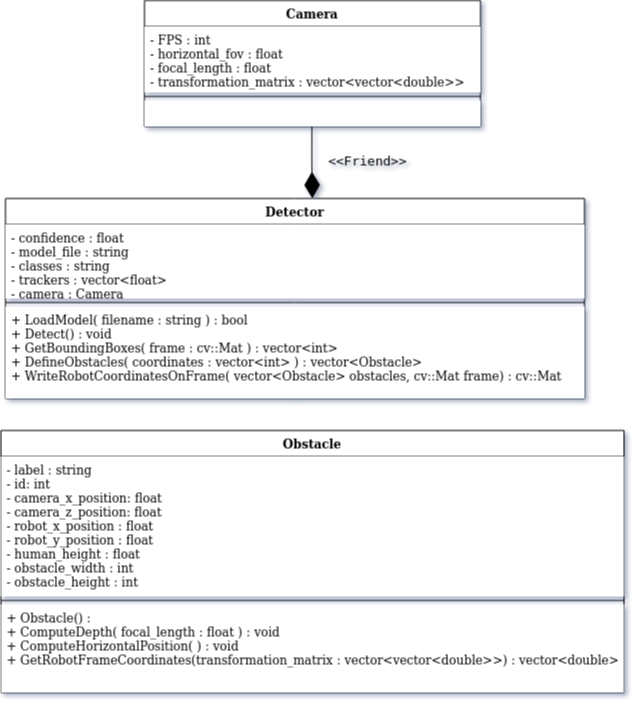

The diagram above was exported from draw.io. Its source (the exported page's mxGraphModel, read from the mxfile embedded in the PNG):
<mxGraphModel dx="430" dy="793" grid="0" gridSize="10" guides="1" tooltips="1" connect="1" arrows="1" fold="1" page="1" pageScale="1" pageWidth="850" pageHeight="1100" math="0" shadow="0">
  <root>
    <mxCell id="0" />
    <mxCell id="1" parent="0" />
    <mxCell id="pNfdYxtGNDYe5JsOjlpJ-38" value="" style="endArrow=diamondThin;endFill=1;endSize=24;html=1;rounded=0;edgeStyle=orthogonalEdgeStyle;entryX=0.53;entryY=0;entryDx=0;entryDy=0;entryPerimeter=0;exitX=0.498;exitY=0.987;exitDx=0;exitDy=0;exitPerimeter=0;" parent="1" source="NV935oTgikTMs2wkTuY5-6" target="pNfdYxtGNDYe5JsOjlpJ-39" edge="1">
      <mxGeometry width="160" relative="1" as="geometry">
        <mxPoint x="467" y="196" as="sourcePoint" />
        <mxPoint x="527.5" y="226" as="targetPoint" />
      </mxGeometry>
    </mxCell>
    <mxCell id="pNfdYxtGNDYe5JsOjlpJ-39" value="Detector" style="swimlane;fontStyle=1;align=center;verticalAlign=top;childLayout=stackLayout;horizontal=1;startSize=26;horizontalStack=0;resizeParent=1;resizeParentMax=0;resizeLast=0;collapsible=1;marginBottom=0;" parent="1" vertex="1">
      <mxGeometry x="202" y="257" width="579" height="200" as="geometry" />
    </mxCell>
    <mxCell id="pNfdYxtGNDYe5JsOjlpJ-40" value="- confidence : float&#10;- model_file : string&#10;- classes : string&#10;- trackers : vector&lt;float&gt;&#10;- camera : Camera" style="text;strokeColor=none;fillColor=#FFFFFF;align=left;verticalAlign=top;spacingLeft=4;spacingRight=4;overflow=hidden;rotatable=0;points=[[0,0.5],[1,0.5]];portConstraint=eastwest;" parent="pNfdYxtGNDYe5JsOjlpJ-39" vertex="1">
      <mxGeometry y="26" width="579" height="74" as="geometry" />
    </mxCell>
    <mxCell id="pNfdYxtGNDYe5JsOjlpJ-41" value="" style="line;strokeWidth=1;fillColor=none;align=left;verticalAlign=middle;spacingTop=-1;spacingLeft=3;spacingRight=3;rotatable=0;labelPosition=right;points=[];portConstraint=eastwest;" parent="pNfdYxtGNDYe5JsOjlpJ-39" vertex="1">
      <mxGeometry y="100" width="579" height="8" as="geometry" />
    </mxCell>
    <mxCell id="pNfdYxtGNDYe5JsOjlpJ-42" value="+ LoadModel( filename : string ) : bool&#10;+ Detect() : void&#10;+ GetBoundingBoxes( frame : cv::Mat ) : vector&lt;int&gt;&#10;+ DefineObstacles( coordinates : vector&lt;int&gt; ) : vector&lt;Obstacle&gt;&#10;+ WriteRobotCoordinatesOnFrame( vector&lt;Obstacle&gt; obstacles, cv::Mat frame) : cv::Mat &#10;" style="text;strokeColor=none;fillColor=#FFFFFF;align=left;verticalAlign=top;spacingLeft=4;spacingRight=4;overflow=hidden;rotatable=0;points=[[0,0.5],[1,0.5]];portConstraint=eastwest;" parent="pNfdYxtGNDYe5JsOjlpJ-39" vertex="1">
      <mxGeometry y="108" width="579" height="92" as="geometry" />
    </mxCell>
    <mxCell id="pNfdYxtGNDYe5JsOjlpJ-52" value="Obstacle" style="swimlane;fontStyle=1;align=center;verticalAlign=top;childLayout=stackLayout;horizontal=1;startSize=26;horizontalStack=0;resizeParent=1;resizeParentMax=0;resizeLast=0;collapsible=1;marginBottom=0;" parent="1" vertex="1">
      <mxGeometry x="197.5" y="489" width="623" height="262" as="geometry" />
    </mxCell>
    <mxCell id="pNfdYxtGNDYe5JsOjlpJ-53" value="- label : string&#10;- id: int&#10;- camera_x_position: float&#10;- camera_z_position: float&#10;- robot_x_position : float&#10;- robot_y_position : float&#10;- human_height : float&#10;- obstacle_width : int&#10;- obstacle_height : int" style="text;strokeColor=none;fillColor=#FFFFFF;align=left;verticalAlign=top;spacingLeft=4;spacingRight=4;overflow=hidden;rotatable=0;points=[[0,0.5],[1,0.5]];portConstraint=eastwest;" parent="pNfdYxtGNDYe5JsOjlpJ-52" vertex="1">
      <mxGeometry y="26" width="623" height="140" as="geometry" />
    </mxCell>
    <mxCell id="pNfdYxtGNDYe5JsOjlpJ-54" value="" style="line;strokeWidth=1;fillColor=none;align=left;verticalAlign=middle;spacingTop=-1;spacingLeft=3;spacingRight=3;rotatable=0;labelPosition=right;points=[];portConstraint=eastwest;" parent="pNfdYxtGNDYe5JsOjlpJ-52" vertex="1">
      <mxGeometry y="166" width="623" height="8" as="geometry" />
    </mxCell>
    <mxCell id="pNfdYxtGNDYe5JsOjlpJ-55" value="+ Obstacle() : &#10;+ ComputeDepth( focal_length : float ) : void&#10;+ ComputeHorizontalPosition( ) : void&#10;+ GetRobotFrameCoordinates(transformation_matrix : vector&lt;vector&lt;double&gt;&gt;) : vector&lt;double&gt;&#10;&#10;" style="text;strokeColor=none;fillColor=#FFFFFF;align=left;verticalAlign=top;spacingLeft=4;spacingRight=4;overflow=hidden;rotatable=0;points=[[0,0.5],[1,0.5]];portConstraint=eastwest;" parent="pNfdYxtGNDYe5JsOjlpJ-52" vertex="1">
      <mxGeometry y="174" width="623" height="88" as="geometry" />
    </mxCell>
    <mxCell id="NV935oTgikTMs2wkTuY5-2" value="&lt;pre style=&quot;margin-top: 0px ; padding: 12px ; border: 0px ; font-stretch: inherit ; line-height: 1.30769 ; font-size: 13px ; vertical-align: baseline ; box-sizing: inherit ; width: auto ; max-height: 600px ; overflow: auto ; border-radius: 5px ; overflow-wrap: normal ; text-align: left&quot;&gt;&lt;code style=&quot;margin: 0px ; padding: 0px ; border: 0px ; font-style: inherit ; font-variant: inherit ; font-weight: inherit ; font-stretch: inherit ; line-height: inherit ; vertical-align: baseline ; box-sizing: inherit ; background-color: transparent ; border-radius: 0px&quot;&gt;  &amp;lt;&amp;lt;Friend&amp;gt;&amp;gt;&lt;br/&gt;&lt;/code&gt;&lt;/pre&gt;&lt;div&gt;&lt;code style=&quot;margin: 0px ; padding: 0px ; border: 0px ; font-style: inherit ; font-variant: inherit ; font-weight: inherit ; font-stretch: inherit ; line-height: inherit ; vertical-align: baseline ; box-sizing: inherit ; background-color: transparent ; border-radius: 0px&quot;&gt;&lt;br&gt;&lt;/code&gt;&lt;/div&gt;" style="text;html=1;align=center;verticalAlign=middle;resizable=0;points=[];autosize=1;strokeColor=none;fillColor=none;" parent="1" vertex="1">
      <mxGeometry x="496" y="197" width="120" height="72" as="geometry" />
    </mxCell>
    <mxCell id="NV935oTgikTMs2wkTuY5-3" value="Camera" style="swimlane;fontStyle=1;align=center;verticalAlign=top;childLayout=stackLayout;horizontal=1;startSize=26;horizontalStack=0;resizeParent=1;resizeParentMax=0;resizeLast=0;collapsible=1;marginBottom=0;fillColor=#FFFFFF;" parent="1" vertex="1">
      <mxGeometry x="341" y="59" width="336" height="126" as="geometry" />
    </mxCell>
    <mxCell id="NV935oTgikTMs2wkTuY5-4" value="- FPS : int&#10;- horizontal_fov : float&#10;- focal_length : float&#10;- transformation_matrix : vector&lt;vector&lt;double&gt;&gt;&#10;" style="text;align=left;verticalAlign=top;spacingLeft=4;spacingRight=4;overflow=hidden;rotatable=0;points=[[0,0.5],[1,0.5]];portConstraint=eastwest;fillColor=#FFFFFF;" parent="NV935oTgikTMs2wkTuY5-3" vertex="1">
      <mxGeometry y="26" width="336" height="66" as="geometry" />
    </mxCell>
    <mxCell id="NV935oTgikTMs2wkTuY5-5" value="" style="line;strokeWidth=1;fillColor=none;align=left;verticalAlign=middle;spacingTop=-1;spacingLeft=3;spacingRight=3;rotatable=0;labelPosition=right;points=[];portConstraint=eastwest;" parent="NV935oTgikTMs2wkTuY5-3" vertex="1">
      <mxGeometry y="92" width="336" height="8" as="geometry" />
    </mxCell>
    <mxCell id="NV935oTgikTMs2wkTuY5-6" value=" " style="text;strokeColor=none;fillColor=#FFFFFF;align=left;verticalAlign=top;spacingLeft=4;spacingRight=4;overflow=hidden;rotatable=0;points=[[0,0.5],[1,0.5]];portConstraint=eastwest;" parent="NV935oTgikTMs2wkTuY5-3" vertex="1">
      <mxGeometry y="100" width="336" height="26" as="geometry" />
    </mxCell>
  </root>
</mxGraphModel>